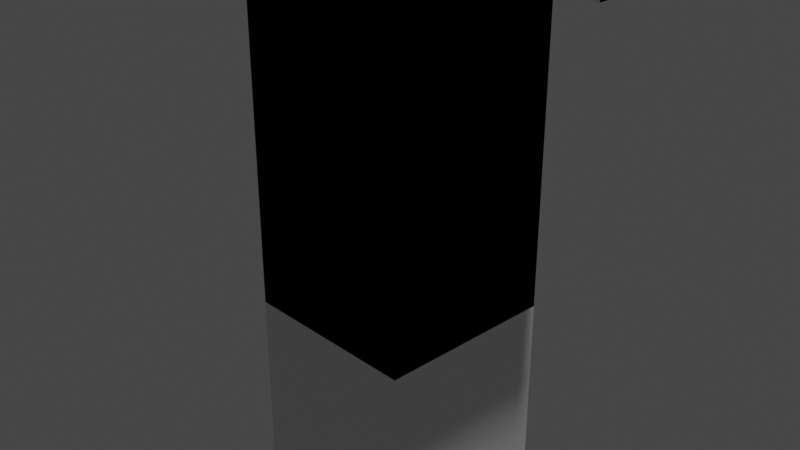 # Source: simple_arrow.blend  (saved by Blender 2.80.75; exported with 4.5.12 LTS)
import bpy
from mathutils import Matrix  # noqa: F401  (used for matrix-valued properties, if any)

bpy.ops.wm.read_factory_settings(use_empty=True)
scene = bpy.context.scene
scene.name = 'Scene'

# ---- collections
col_collection = bpy.data.collections.new('Collection'); scene.collection.children.link(col_collection)

# ---- materials (node trees are filled in below, after node groups)
mat_material = bpy.data.materials.new('Material')
mat_material.alpha_threshold = 0.0
mat_material.use_transparent_shadow = False
mat_material.line_color = (0.0, 0.0, 0.0, 1.0)

# ---- material node trees
mat_material.use_nodes = True; mat_material.node_tree.nodes.clear()
_N = mat_material.node_tree.nodes; _L = mat_material.node_tree.links
n0 = _N.new('ShaderNodeOutputMaterial'); n0.name = 'Material Output'; n0.location = (300, 300)
n1 = _N.new('ShaderNodeBsdfPrincipled'); n1.name = 'Principled BSDF'; n1.location = (10, 300)
n1.distribution = 'GGX'
n1.subsurface_method = 'BURLEY'
n1.inputs[2].default_value = 0.4
n1.inputs[3].default_value = 1.45
n1.inputs[27].default_value = (0.0, 0.0, 0.0, 1.0)
n1.inputs[28].default_value = 1.0
_L.new(n1.outputs[0], n0.inputs[0])
n0.is_active_output = True

# ---- world
world_world = bpy.data.worlds.new('World'); scene.world = world_world
world_world.use_nodes = True; world_world.node_tree.nodes.clear()
_N = world_world.node_tree.nodes; _L = world_world.node_tree.links
n0 = _N.new('ShaderNodeOutputWorld'); n0.name = 'World Output'; n0.location = (300, 300)
n1 = _N.new('ShaderNodeBackground'); n1.name = 'Background'; n1.location = (10, 300)
n1.inputs[0].default_value = (0.05088, 0.05088, 0.05088, 1.0)
_L.new(n1.outputs[0], n0.inputs[0])
n0.is_active_output = True
world_world.color = (0.05088, 0.05088, 0.05088)
world_world.use_sun_shadow = False
world_world.sun_shadow_jitter_overblur = 0.0

# ---- cameras
cam_camera = bpy.data.cameras.new('Camera')
cam_camera.clip_end = 100.0
cam_camera.ortho_scale = 7.314

# ---- lights
light_light = bpy.data.lights.new('Light', 'POINT')
light_light.transmission_factor = 0.0
light_light.energy = 1000.0
light_light.shadow_soft_size = 0.1
light_light.shadow_maximum_resolution = 0.006
light_light.use_absolute_resolution = True

# ---- meshes
me_cube = bpy.data.meshes.new('Cube')
me_cube.from_pydata([(1.0, 1.0, -1.0), (1.0, -1.0, 1.0), (1.0, -1.0, -1.0), (-1.0, 1.0, 1.0), (-1.0, 1.0, -1.0), (-1.0, -1.0, 1.0), (-1.0, -1.0, 3.0), (-1.0, -1.0, -1.0), (-1.0, 1.0, 3.0), (1.0, -1.0, 3.0), (1.0, 1.0, 3.0), (1.0, 1.0, 1.0), (1.0, -1.0, 4.0), (-1.0, -1.0, 4.0), (-1.0, 1.0, 4.0), (1.0, 1.0, 4.0), (-3.0, -1.0, 3.0), (-3.0, 1.0, 3.0), (-3.0, -1.0, 4.0), (-3.0, 1.0, 4.0), (1.0, -3.0, 3.0), (-1.0, -3.0, 3.0), (1.0, -3.0, 4.0), (-1.0, -3.0, 4.0), (3.0, 1.0, 3.0), (3.0, -1.0, 3.0), (3.0, 1.0, 4.0), (3.0, -1.0, 4.0), (-1.0, 3.0, 3.0), (1.0, 3.0, 3.0), (-1.0, 3.0, 4.0), (1.0, 3.0, 4.0), (1.0, 1.0, 6.0), (-1.0, 1.0, 6.0), (1.0, -1.0, 6.0), (-1.0, -1.0, 6.0), (-1.0, -1.0, 6.0), (1.0, -1.0, 6.0), (-1.0, 1.0, 6.0), (1.0, 1.0, 6.0), (1.0, -1.0, 6.0), (1.0, 1.0, 6.0), (-1.0, -1.0, 6.0), (-1.0, 1.0, 6.0), (-1.0, 1.0, 6.0), (-1.0, -1.0, 6.0), (1.0, 1.0, 6.0), (1.0, -1.0, 6.0), (-0.8922, 1.11, 5.855), (1.108, 1.11, 5.855), (1.0, -1.0, -3.0), (-1.0, -1.0, -3.0), (-1.0, 1.0, -3.0), (1.0, 1.0, -3.0), (1.0, -1.0, 3.0), (1.0, -1.0, 4.0), (3.0, -1.0, 3.0), (3.0, -1.0, 4.0), (1.0, -1.0, 3.0), (1.0, -1.0, 4.0), (3.0, -1.0, 3.0), (3.0, -1.0, 4.0), (-0.0008253, 0.0008253, 7.0), (1.0, -1.0, 5.999), (-1.0, -1.0, 5.999), (0.0008253, 0.0008253, 7.0), (-1.0, 1.0, 5.999), (0.0008253, -0.0008253, 7.0), (1.0, 1.0, 5.999), (-0.0008253, -0.0008253, 7.0), (1.0, -1.0, 4.0), (1.0, -3.0, 4.0), (3.0, -1.0, 4.0), (1.0, 1.0, 6.0), (1.0, -1.0, 6.0), (1.0, -1.0, 6.0), (-1.0, -1.0, 6.0), (3.0, -1.0, 3.0), (3.0, -1.0, 4.0), (1.0, -1.0, 4.0), (1.0, -1.0, 3.0), (1.0, 3.0, 4.0), (1.0, 3.0, 3.0), (-3.0, 1.0, 3.0), (-3.0, 1.0, 4.0), (1.0, -3.0, 4.0), (1.0, -3.0, 3.0), (1.0, 1.0, 3.0), (1.0, 1.0, 4.0), (3.0, 1.0, 3.0), (3.0, 1.0, 4.0), (-0.0008253, -0.0008253, 7.0), (-1.0, 1.0, 4.0), (-1.0, 1.0, 3.0), (-1.0, 3.0, 4.0), (-1.0, 3.0, 3.0), (-1.0, -1.0, 4.0), (-1.0, -3.0, 4.0), (-1.0, -3.0, 3.0), (-1.0, -1.0, 3.0), (1.0, -1.0, 4.0), (1.0, -3.0, 4.0), (1.0, -3.0, 3.0), (1.0, -1.0, 3.0), (1.0, -1.0, 4.0), (1.0, -3.0, 4.0), (1.0, -3.0, 3.0), (1.0, -1.0, 3.0), (1.0, -3.0, 4.0), (1.0, -3.0, 3.0), (-1.0, -3.0, 4.0), (-1.0, -3.0, 3.0)], [(69, 91)], [(1, 11, 10, 9), (11, 3, 8, 10), (5, 1, 9, 6), (0, 11, 1, 2), (4, 3, 11, 0), (7, 5, 3, 4), (10, 8, 28, 29), (3, 5, 6, 8), (4, 0, 2, 7), (2, 1, 5, 7), (79, 80, 109, 108), (12, 9, 54, 55), (14, 8, 17, 19), (17, 16, 18, 19), (6, 13, 18, 16), (8, 6, 16, 17), (14, 19, 43, 41), (21, 20, 22, 23), (6, 9, 20, 21), (23, 22, 34, 35), (21, 23, 85, 86), (25, 24, 26, 27), (9, 10, 24, 25), (26, 15, 44, 46), (29, 28, 30, 31), (8, 14, 84, 83), (15, 31, 39, 37), (15, 10, 29, 31), (32, 34, 74, 73), (13, 23, 35, 33), (31, 30, 38, 39), (30, 14, 36, 38), (19, 18, 42, 43), (18, 13, 40, 42), (34, 22, 71, 74), (27, 26, 46, 47), (46, 44, 48, 49), (53, 52, 51, 50), (15, 14, 52, 53), (13, 12, 50, 51), (12, 15, 53, 50), (14, 13, 51, 52), (54, 56, 60, 58), (9, 25, 56, 54), (27, 12, 55, 57), (25, 27, 57, 56), (59, 58, 87, 88), (55, 54, 58, 59), (57, 55, 59, 61), (56, 57, 61, 60), (15, 12, 63, 68), (69, 62, 65, 67), (13, 14, 66, 64), (14, 15, 68, 66), (63, 64, 65, 62), (64, 66, 67, 65), (66, 68, 69, 67), (68, 63, 62, 69), (12, 13, 64, 63), (71, 70, 73, 74), (70, 72, 75, 76), (12, 32, 73, 70), (27, 47, 75, 72), (22, 12, 70, 71), (47, 45, 76, 75), (12, 27, 72, 70), (45, 12, 70, 76), (23, 13, 79, 85), (9, 12, 78, 77), (13, 6, 80, 79), (6, 21, 86, 80), (15, 81, 94, 92), (88, 87, 89, 90), (61, 59, 88, 90), (60, 61, 90, 89), (58, 60, 89, 87), (93, 92, 94, 95), (81, 82, 95, 94), (10, 15, 92, 93), (82, 10, 93, 95), (96, 99, 103, 100), (86, 85, 97, 98), (85, 79, 96, 97), (80, 86, 98, 99), (103, 102, 106, 107), (97, 96, 100, 101), (99, 98, 102, 103), (98, 97, 101, 102), (104, 107, 106, 105), (102, 101, 105, 106), (100, 103, 107, 104), (101, 100, 104, 105), (108, 109, 111, 110), (80, 99, 111, 109), (99, 96, 110, 111), (96, 79, 108, 110)])
_uv = me_cube.uv_layers.new(name='UVMap')
_uv.uv.foreach_set('vector', [0.625, 0.25, 0.625, 0.0, 0.625, 0.0, 0.625, 0.25, 0.625, 0.5, 0.625, 0.25, 0.625, 0.25, 0.625, 0.5, 0.875, 0.75, 0.875, 0.5, 0.875, 0.5, 0.875, 0.75, 0.375, 0.0, 0.625, 0.0, 0.625, 0.25, 0.375, 0.25, 0.375, 0.25, 0.625, 0.25, 0.625, 0.5, 0.375, 0.5, 0.375, 0.5, 0.625, 0.5, 0.625, 0.75, 0.375, 0.75, 0.625, 0.5, 0.625, 0.25, 0.625, 0.25, 0.625, 0.5, 0.625, 0.75, 0.625, 0.5, 0.625, 0.5, 0.625, 0.75, 0.125, 0.5, 0.375, 0.5, 0.375, 0.75, 0.125, 0.75, 0.625, 0.5, 0.875, 0.5, 0.875, 0.75, 0.625, 0.75, 0.875, 0.75, 0.875, 0.75, 0.875, 0.75, 0.875, 0.75, 0.625, 0.25, 0.625, 0.25, 0.625, 0.25, 0.625, 0.25, 0.625, 0.25, 0.625, 0.25, 0.625, 0.25, 0.625, 0.25, 0.625, 0.75, 0.625, 0.5, 0.625, 0.5, 0.625, 0.75, 0.875, 0.75, 0.875, 0.75, 0.875, 0.75, 0.875, 0.75, 0.625, 0.75, 0.625, 0.5, 0.625, 0.5, 0.625, 0.75, 0.625, 0.25, 0.625, 0.25, 0.625, 0.25, 0.625, 0.25, 0.875, 0.75, 0.875, 0.5, 0.875, 0.5, 0.875, 0.75, 0.875, 0.75, 0.875, 0.5, 0.875, 0.5, 0.875, 0.75, 0.875, 0.75, 0.875, 0.5, 0.875, 0.5, 0.875, 0.75, 0.875, 0.75, 0.875, 0.75, 0.875, 0.75, 0.875, 0.75, 0.625, 0.25, 0.625, 0.0, 0.625, 0.0, 0.625, 0.25, 0.625, 0.25, 0.625, 0.0, 0.625, 0.0, 0.625, 0.25, 0.625, 0.5, 0.625, 0.5, 0.625, 0.5, 0.625, 0.5, 0.625, 0.5, 0.625, 0.25, 0.625, 0.25, 0.625, 0.5, 0.625, 0.25, 0.625, 0.25, 0.625, 0.25, 0.625, 0.25, 0.625, 0.5, 0.625, 0.5, 0.625, 0.5, 0.625, 0.5, 0.625, 0.5, 0.625, 0.5, 0.625, 0.5, 0.625, 0.5, 0.0, 0.0, 0.0, 0.0, 0.0, 0.0, 0.0, 0.0, 0.875, 0.75, 0.875, 0.75, 0.875, 0.75, 0.875, 0.75, 0.625, 0.5, 0.625, 0.25, 0.625, 0.25, 0.625, 0.5, 0.625, 0.25, 0.625, 0.25, 0.625, 0.25, 0.625, 0.25, 0.625, 0.75, 0.625, 0.5, 0.625, 0.5, 0.625, 0.75, 0.875, 0.75, 0.875, 0.75, 0.875, 0.75, 0.875, 0.75, 0.875, 0.5, 0.875, 0.5, 0.875, 0.5, 0.875, 0.5, 0.625, 0.25, 0.625, 0.0, 0.625, 0.0, 0.625, 0.25, 0.625, 0.5, 0.625, 0.5, 0.625, 0.5, 0.625, 0.5, 0.375, 0.75, 0.625, 0.75, 0.625, 1.0, 0.375, 1.0, 0.375, 0.75, 0.625, 0.75, 0.625, 0.75, 0.375, 0.75, 0.625, 1.0, 0.375, 1.0, 0.375, 1.0, 0.625, 1.0, 0.375, 1.0, 0.375, 0.75, 0.375, 0.75, 0.375, 1.0, 0.625, 0.75, 0.625, 1.0, 0.625, 1.0, 0.625, 0.75, 0.625, 0.25, 0.625, 0.25, 0.625, 0.25, 0.625, 0.25, 0.625, 0.25, 0.625, 0.25, 0.625, 0.25, 0.625, 0.25, 0.625, 0.25, 0.625, 0.25, 0.625, 0.25, 0.625, 0.25, 0.625, 0.25, 0.625, 0.25, 0.625, 0.25, 0.625, 0.25, 0.625, 0.25, 0.625, 0.25, 0.625, 0.25, 0.625, 0.25, 0.625, 0.25, 0.625, 0.25, 0.625, 0.25, 0.625, 0.25, 0.625, 0.25, 0.625, 0.25, 0.625, 0.25, 0.625, 0.25, 0.625, 0.25, 0.625, 0.25, 0.625, 0.25, 0.625, 0.25, 0.375, 0.75, 0.375, 1.0, 0.375, 1.0, 0.375, 0.75, 0.5001, 0.8751, 0.5001, 0.8749, 0.4999, 0.8749, 0.4999, 0.8751, 0.625, 1.0, 0.625, 0.75, 0.625, 0.75, 0.625, 1.0, 0.625, 0.75, 0.375, 0.75, 0.375, 0.75, 0.625, 0.75, 0.375, 1.0, 0.625, 1.0, 0.4999, 0.8749, 0.5001, 0.8749, 0.625, 1.0, 0.625, 0.75, 0.4999, 0.8751, 0.4999, 0.8749, 0.625, 0.75, 0.375, 0.75, 0.5001, 0.8751, 0.4999, 0.8751, 0.375, 0.75, 0.375, 1.0, 0.5001, 0.8749, 0.5001, 0.8751, 0.375, 1.0, 0.625, 1.0, 0.625, 1.0, 0.375, 1.0, 0.625, 0.25, 0.625, 0.25, 0.625, 0.25, 0.625, 0.25, 0.625, 0.25, 0.625, 0.25, 0.625, 0.25, 0.625, 0.25, 0.0, 0.0, 0.0, 0.0, 0.0, 0.0, 0.0, 0.0, 0.625, 0.25, 0.625, 0.25, 0.625, 0.25, 0.625, 0.25, 0.625, 0.25, 0.625, 0.25, 0.625, 0.25, 0.625, 0.25, 0.0, 0.0, 0.0, 0.0, 0.0, 0.0, 0.0, 0.0, 0.625, 0.25, 0.625, 0.25, 0.625, 0.25, 0.625, 0.25, 0.0, 0.0, 0.0, 0.0, 0.0, 0.0, 0.0, 0.0, 0.875, 0.75, 0.875, 0.75, 0.875, 0.75, 0.875, 0.75, 0.625, 0.25, 0.625, 0.25, 0.625, 0.25, 0.625, 0.25, 0.875, 0.75, 0.875, 0.75, 0.875, 0.75, 0.875, 0.75, 0.875, 0.75, 0.875, 0.75, 0.875, 0.75, 0.875, 0.75, 0.0, 0.0, 0.0, 0.0, 0.0, 0.0, 0.0, 0.0, 0.625, 0.25, 0.625, 0.25, 0.625, 0.25, 0.625, 0.25, 0.625, 0.25, 0.625, 0.25, 0.625, 0.25, 0.625, 0.25, 0.625, 0.25, 0.625, 0.25, 0.625, 0.25, 0.625, 0.25, 0.625, 0.25, 0.625, 0.25, 0.625, 0.25, 0.625, 0.25, 0.625, 0.5, 0.625, 0.5, 0.625, 0.5, 0.625, 0.5, 0.0, 0.0, 0.0, 0.0, 0.0, 0.0, 0.0, 0.0, 0.625, 0.5, 0.625, 0.5, 0.625, 0.5, 0.625, 0.5, 0.0, 0.0, 0.0, 0.0, 0.0, 0.0, 0.0, 0.0, 0.875, 0.75, 0.875, 0.75, 0.875, 0.75, 0.875, 0.75, 0.875, 0.75, 0.875, 0.75, 0.875, 0.75, 0.875, 0.75, 0.875, 0.75, 0.875, 0.75, 0.875, 0.75, 0.875, 0.75, 0.875, 0.75, 0.875, 0.75, 0.875, 0.75, 0.875, 0.75, 0.875, 0.75, 0.875, 0.75, 0.875, 0.75, 0.875, 0.75, 0.875, 0.75, 0.875, 0.75, 0.875, 0.75, 0.875, 0.75, 0.875, 0.75, 0.875, 0.75, 0.875, 0.75, 0.875, 0.75, 0.875, 0.75, 0.875, 0.75, 0.875, 0.75, 0.875, 0.75, 0.875, 0.75, 0.875, 0.75, 0.875, 0.75, 0.875, 0.75, 0.875, 0.75, 0.875, 0.75, 0.875, 0.75, 0.875, 0.75, 0.875, 0.75, 0.875, 0.75, 0.875, 0.75, 0.875, 0.75, 0.875, 0.75, 0.875, 0.75, 0.875, 0.75, 0.875, 0.75, 0.875, 0.75, 0.875, 0.75, 0.875, 0.75, 0.875, 0.75, 0.875, 0.75, 0.875, 0.75, 0.875, 0.75, 0.875, 0.75, 0.875, 0.75, 0.875, 0.75, 0.875, 0.75, 0.875, 0.75, 0.875, 0.75, 0.875, 0.75, 0.875, 0.75, 0.875, 0.75])
me_cube.materials.append(mat_material)
me_cube.use_remesh_preserve_volume = False
me_cube.use_remesh_preserve_attributes = False
me_cube.use_mirror_vertex_groups = False
me_cube.update()

# ---- objects
ob_cube = bpy.data.objects.new('Cube', me_cube)
ob_light = bpy.data.objects.new('Light', light_light)
ob_camera = bpy.data.objects.new('Camera', cam_camera)

# ---- transforms, parenting, visibility, modifiers, constraints
ob_cube.location = (0.0, 0.0, 0.0)
ob_cube.lock_rotations_4d = False
ob_cube.empty_display_type = 'ARROWS'
ob_cube.lineart.crease_threshold = 0.0
ob_light.location = (4.076, 1.005, 5.904)
ob_light.rotation_euler = (0.6503, 0.05522, 1.866)
ob_light.lock_rotations_4d = False
ob_light.empty_display_type = 'ARROWS'
ob_light.color = (0.0, 0.0, 0.0, 0.0)
ob_light.lineart.crease_threshold = 0.0
ob_camera.location = (7.359, -6.926, 4.958)
ob_camera.rotation_euler = (1.109, 0.0, 0.8149)
ob_camera.lock_rotations_4d = False
ob_camera.empty_display_type = 'ARROWS'
ob_camera.color = (0.0, 0.0, 0.0, 0.0)
ob_camera.display_type = 'WIRE'
ob_camera.lineart.crease_threshold = 0.0

# ---- collection membership
col_collection.objects.link(ob_cube)
col_collection.objects.link(ob_light)
col_collection.objects.link(ob_camera)

# ---- scene / render settings (as saved in the file)
scene.camera = ob_camera
scene.frame_start = 1; scene.frame_end = 250; scene.frame_set(1)
scene.render.engine = 'BLENDER_EEVEE_NEXT'
scene.cycles.use_denoising = False
scene.cycles.samples = 128
scene.cycles.sampling_pattern = 'TABULATED_SOBOL'
scene.cycles.use_adaptive_sampling = False
scene.cycles.use_light_tree = False
scene.view_settings.view_transform = 'Filmic'
bpy.context.view_layer.update()
